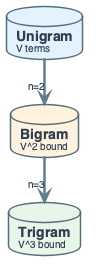

The diagram above was rendered by PlantUML. Its source (embedded in the PNG):
@startuml
'=================================================
' N-GRAM VOCABULARY GROWTH - V^n bound
' Unigram V, bigram V^2, trigram V^3
'=================================================

left to right direction
skinparam linetype ortho
skinparam shadowing false
skinparam roundcorner 8
skinparam handwritten false
skinparam nodesep 45
skinparam ranksep 45

skinparam defaultFontName "Segoe UI, Helvetica, sans-serif"
skinparam defaultFontSize 16
skinparam defaultFontColor #2C3E50

skinparam rectangle {
    BackgroundColor #F8F9FA
    BorderColor #90A4AE
    BorderThickness 2
    FontSize 14
    Padding 12
}
skinparam database {
    BackgroundColor #ECEFF1
    BorderColor #546E7A
    BorderThickness 1.5
    FontSize 14
}
skinparam arrow {
    Color #607D8B
    Thickness 2.5
    FontSize 11
}

database "**Unigram**\n<size:10>V terms</size>" as U #E3F2FD
database "**Bigram**\n<size:10>V^2 bound</size>" as B #FFF3E0
database "**Trigram**\n<size:10>V^3 bound</size>" as T #E8F5E9

U -right-> B : <size:10>n=2</size>
B -right-> T : <size:10>n=3</size>

@enduml